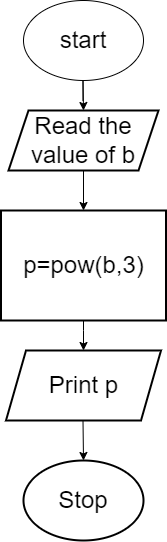

The diagram above was exported from draw.io. Its source (the exported page's mxGraphModel, read from the mxfile embedded in the PNG):
<mxGraphModel dx="868" dy="425" grid="1" gridSize="10" guides="1" tooltips="1" connect="1" arrows="1" fold="1" page="1" pageScale="1" pageWidth="850" pageHeight="1100" math="0" shadow="0">
  <root>
    <mxCell id="0" />
    <mxCell id="1" parent="0" />
    <mxCell id="mUZoyhKyStJPQFg8TSr1-1" value="&lt;font style=&quot;font-size: 24px&quot;&gt;start&lt;/font&gt;" style="ellipse;whiteSpace=wrap;html=1;" vertex="1" parent="1">
      <mxGeometry x="320" y="20" width="120" height="80" as="geometry" />
    </mxCell>
    <mxCell id="mUZoyhKyStJPQFg8TSr1-3" value="" style="endArrow=classic;html=1;rounded=0;fontSize=24;" edge="1" parent="1">
      <mxGeometry width="50" height="50" relative="1" as="geometry">
        <mxPoint x="379.5" y="120" as="sourcePoint" />
        <mxPoint x="380" y="130" as="targetPoint" />
        <Array as="points">
          <mxPoint x="379.5" y="100" />
        </Array>
      </mxGeometry>
    </mxCell>
    <mxCell id="mUZoyhKyStJPQFg8TSr1-5" value="p=pow(b,3)" style="rounded=0;whiteSpace=wrap;html=1;fontSize=24;strokeWidth=2;" vertex="1" parent="1">
      <mxGeometry x="297.5" y="230" width="165" height="110" as="geometry" />
    </mxCell>
    <mxCell id="mUZoyhKyStJPQFg8TSr1-6" value="Print p" style="shape=parallelogram;perimeter=parallelogramPerimeter;whiteSpace=wrap;html=1;fixedSize=1;fontSize=24;strokeWidth=2;" vertex="1" parent="1">
      <mxGeometry x="302.5" y="370" width="155" height="70" as="geometry" />
    </mxCell>
    <mxCell id="mUZoyhKyStJPQFg8TSr1-7" value="Read the value of b" style="shape=parallelogram;perimeter=parallelogramPerimeter;whiteSpace=wrap;html=1;fixedSize=1;fontSize=24;strokeWidth=2;" vertex="1" parent="1">
      <mxGeometry x="305" y="130" width="150" height="60" as="geometry" />
    </mxCell>
    <mxCell id="mUZoyhKyStJPQFg8TSr1-8" value="" style="endArrow=classic;html=1;rounded=0;fontSize=24;exitX=0.5;exitY=1;exitDx=0;exitDy=0;entryX=0.5;entryY=0;entryDx=0;entryDy=0;" edge="1" parent="1" source="mUZoyhKyStJPQFg8TSr1-7" target="mUZoyhKyStJPQFg8TSr1-5">
      <mxGeometry width="50" height="50" relative="1" as="geometry">
        <mxPoint x="400" y="250" as="sourcePoint" />
        <mxPoint x="400" y="310" as="targetPoint" />
      </mxGeometry>
    </mxCell>
    <mxCell id="mUZoyhKyStJPQFg8TSr1-9" value="" style="endArrow=classic;html=1;rounded=0;fontSize=24;exitX=0.5;exitY=1;exitDx=0;exitDy=0;entryX=0.5;entryY=0;entryDx=0;entryDy=0;" edge="1" parent="1" source="mUZoyhKyStJPQFg8TSr1-5" target="mUZoyhKyStJPQFg8TSr1-6">
      <mxGeometry width="50" height="50" relative="1" as="geometry">
        <mxPoint x="400" y="250" as="sourcePoint" />
        <mxPoint x="390" y="370" as="targetPoint" />
        <Array as="points">
          <mxPoint x="380" y="350" />
        </Array>
      </mxGeometry>
    </mxCell>
    <mxCell id="mUZoyhKyStJPQFg8TSr1-10" value="Stop" style="ellipse;whiteSpace=wrap;html=1;fontSize=24;strokeWidth=2;" vertex="1" parent="1">
      <mxGeometry x="320" y="480" width="120" height="80" as="geometry" />
    </mxCell>
    <mxCell id="mUZoyhKyStJPQFg8TSr1-14" value="" style="endArrow=classic;html=1;rounded=0;fontSize=24;" edge="1" parent="1">
      <mxGeometry width="50" height="50" relative="1" as="geometry">
        <mxPoint x="379.5" y="440" as="sourcePoint" />
        <mxPoint x="380" y="480" as="targetPoint" />
      </mxGeometry>
    </mxCell>
  </root>
</mxGraphModel>